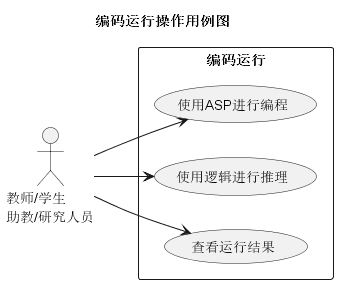

The diagram above was rendered by PlantUML. Its source (embedded in the PNG):
@startuml 编码运行操作用例图
title "编码运行操作用例图"

left to right direction

actor "教师/学生\n助教/研究人员" as person

rectangle "编码运行" {
    usecase (使用ASP进行编程) as viaAsp

    usecase (使用逻辑进行推理) as viaLogic

    ' usecase (自然语言转换为逻辑语句) as viaNl

    ' usecase (输入逻辑问题生成逻辑表达) as questionAutoTransfer

    usecase (查看运行结果) as checkResult
}

person --> viaAsp
person --> viaLogic
' person --> viaNl
' person --> questionAutoTransfer
person --> checkResult

@enduml